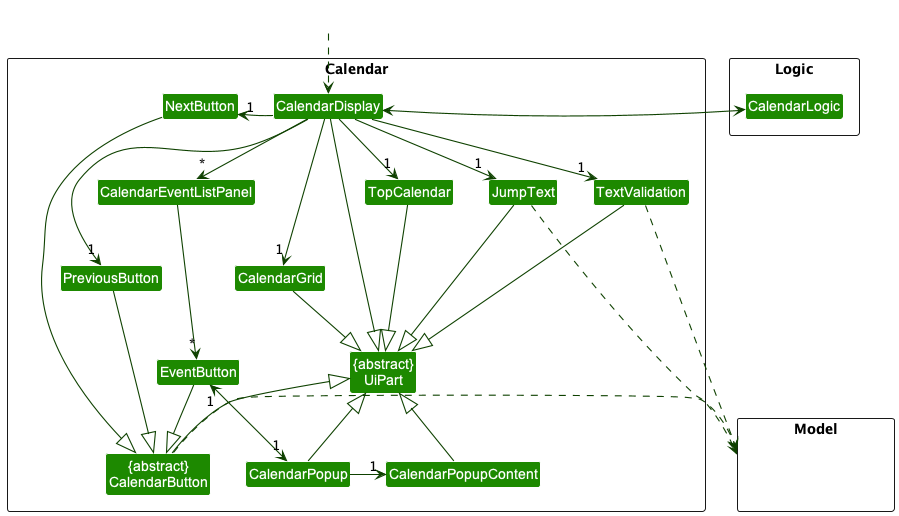

The diagram above was rendered by PlantUML. Its source (embedded in the PNG):
@startuml
!include style.puml
skinparam arrowThickness 1.1
skinparam arrowColor UI_COLOR_T4
skinparam classBackgroundColor UI_COLOR

package Calendar <<Rectangle>>{
Class "{abstract}\nUiPart" as UiPart
Class CalendarDisplay
Class "{abstract}\nCalendarButton" as CalendarButton
Class EventButton
Class NextButton
Class PreviousButton
Class JumpText
Class CalendarEventListPanel
Class TextValidation
Class CalendarPopup
Class CalendarPopupContent
Class TopCalendar
Class CalendarGrid
}

package Model <<Rectangle>> {
Class HiddenModel #FFFFFF
}

package Logic <<Rectangle>> {
Class CalendarLogic
}

Class HiddenOutside #FFFFFF
HiddenOutside ..> CalendarDisplay

CalendarDisplay -down-> "*" CalendarEventListPanel

CalendarDisplay -down-> "1" JumpText
CalendarDisplay -down-> "1" TextValidation
CalendarDisplay -down-> "1" CalendarGrid
CalendarDisplay -down-> "1" TopCalendar
CalendarEventListPanel -down-> "*" EventButton
CalendarDisplay -right-> "1" NextButton
CalendarDisplay -right-> "1" PreviousButton

EventButton "1" <-down-> "1" CalendarPopup
EventButton -down|> CalendarButton
NextButton -down-|> CalendarButton
PreviousButton -down-|> CalendarButton
CalendarPopup -right> "1" CalendarPopupContent
CalendarDisplay <-right-> CalendarLogic

CalendarDisplay --|> UiPart
CalendarButton -up-|> UiPart
JumpText ---|> UiPart
TextValidation --|> UiPart
CalendarPopup -up-|> UiPart
CalendarPopupContent -up-|> UiPart
CalendarGrid --|> UiPart
TopCalendar --|> UiPart


CalendarButton .right.> Model
JumpText .right.> Model
TextValidation .right.> Model

CalendarDisplay -[hidden]up- NextButton

@enduml